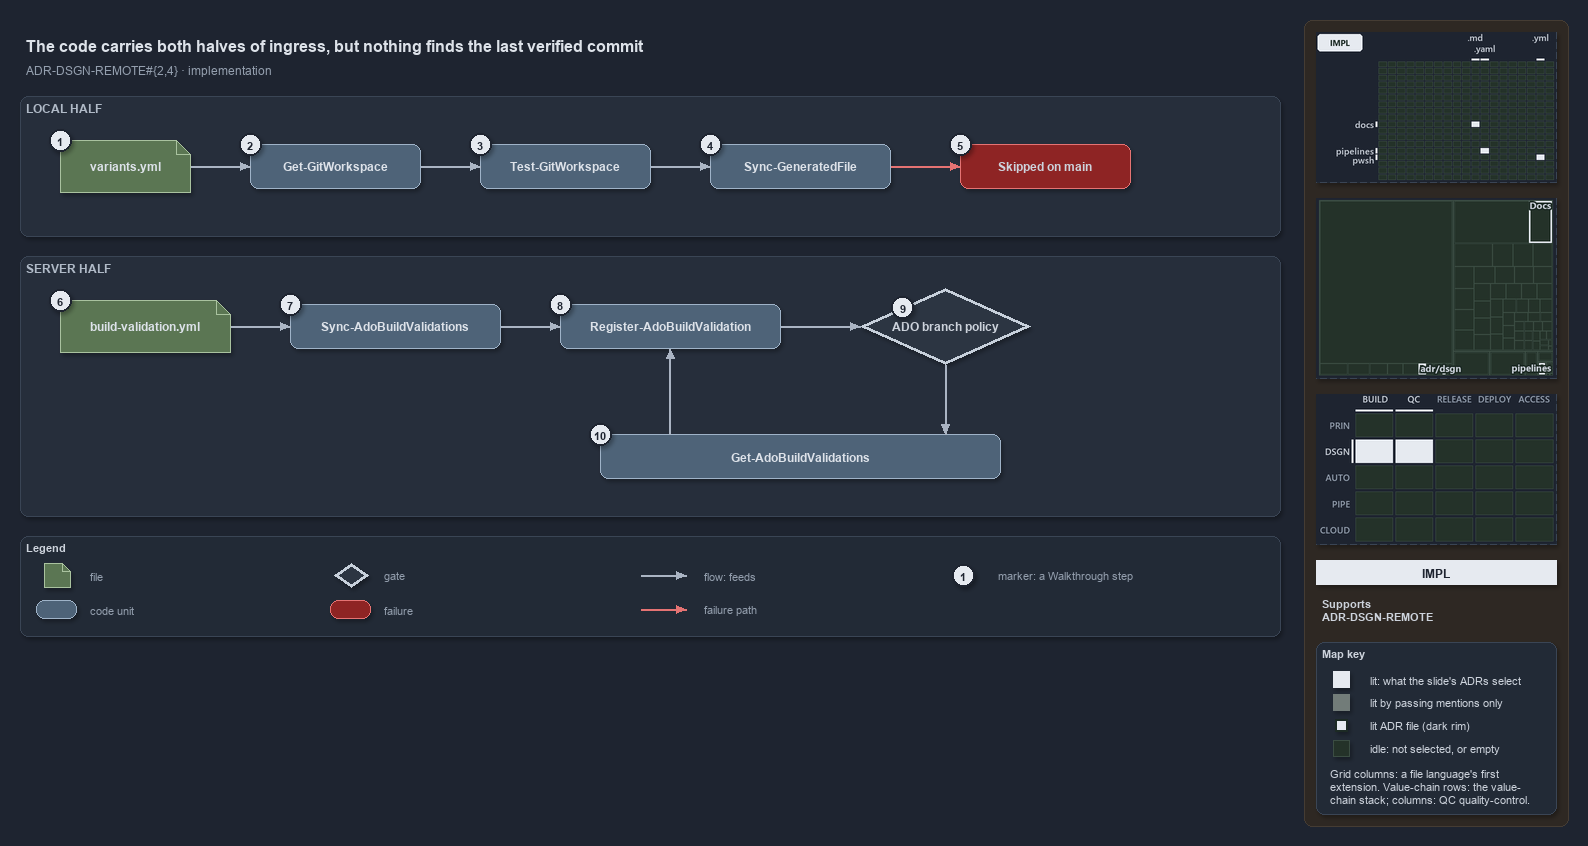

The diagram above was exported from draw.io. Its source (the exported page's mxGraphModel, read from the mxfile embedded in the PNG):
<mxGraphModel dx="1024" dy="768" grid="0" gridSize="10" guides="1" tooltips="1" connect="1" arrows="1" fold="1" page="1" pageScale="1" pageWidth="1572" pageHeight="640" background="#1E2430" math="0" shadow="1">
  <root>
    <mxCell id="0" />
    <mxCell id="1" parent="0" />
    <mxCell id="sidebar-bg" value="" style="rounded=1;arcSize=2;html=1;fillColor=#2E2823;strokeColor=#453C33;shadow=0;" vertex="1" parent="1">
      <mxGeometry x="1304" y="4" width="264" height="806" as="geometry" />
    </mxCell>
    <mxCell id="title" value="The code carries both halves of ingress, but nothing finds the last verified commit" style="text;html=1;align=left;verticalAlign=middle;fontSize=16;fontStyle=1;fontColor=#DDE2E9;" vertex="1" parent="1">
      <mxGeometry x="20" y="14" width="1260" height="30" as="geometry" />
    </mxCell>
    <mxCell id="subtitle" value="ADR-DSGN-REMOTE#{2,4} &amp;#183; implementation" style="text;html=1;align=left;verticalAlign=middle;fontSize=12;fontColor=#949FAE;" vertex="1" parent="1">
      <mxGeometry x="20" y="44" width="1240" height="20" as="geometry" />
    </mxCell>
    <mxCell id="band-local" value="LOCAL HALF" style="rounded=1;html=1;arcSize=3;fillColor=#262E3B;strokeColor=#3A4555;verticalAlign=top;align=left;spacingLeft=8;fontStyle=1;fontSize=12;fontColor=#B0BAC7;" vertex="1" parent="1">
      <mxGeometry x="20" y="80" width="1260" height="140" as="geometry" />
    </mxCell>
    <mxCell id="band-server" value="SERVER HALF" style="rounded=1;html=1;arcSize=3;fillColor=#262E3B;strokeColor=#3A4555;verticalAlign=top;align=left;spacingLeft=8;fontStyle=1;fontSize=12;fontColor=#B0BAC7;" vertex="1" parent="1">
      <mxGeometry x="20" y="240" width="1260" height="260" as="geometry" />
    </mxCell>
    <mxCell id="variants" value="&lt;b&gt;variants.yml&lt;/b&gt;" style="shape=note;size=14;whiteSpace=wrap;html=1;fillColor=#5B7653;strokeColor=#A9C29F;fontSize=12;fontColor=#DDE2E9;" vertex="1" parent="1">
      <mxGeometry x="60" y="124" width="130" height="52" as="geometry" />
    </mxCell>
    <mxCell id="getgw" value="&lt;b&gt;Get-GitWorkspace&lt;/b&gt;" style="rounded=1;whiteSpace=wrap;html=1;arcSize=20;fillColor=#4E6378;strokeColor=#9FB3C8;fontSize=12;fontColor=#DDE2E9;" vertex="1" parent="1">
      <mxGeometry x="250" y="128" width="170" height="44" as="geometry" />
    </mxCell>
    <mxCell id="testgw" value="&lt;b&gt;Test-GitWorkspace&lt;/b&gt;" style="rounded=1;whiteSpace=wrap;html=1;arcSize=20;fillColor=#4E6378;strokeColor=#9FB3C8;fontSize=12;fontColor=#DDE2E9;" vertex="1" parent="1">
      <mxGeometry x="480" y="128" width="170" height="44" as="geometry" />
    </mxCell>
    <mxCell id="syncgf" value="&lt;b&gt;Sync-GeneratedFile&lt;/b&gt;" style="rounded=1;whiteSpace=wrap;html=1;arcSize=20;fillColor=#4E6378;strokeColor=#9FB3C8;fontSize=12;fontColor=#DDE2E9;" vertex="1" parent="1">
      <mxGeometry x="710" y="128" width="180" height="44" as="geometry" />
    </mxCell>
    <mxCell id="skipped" value="&lt;b&gt;Skipped on main&lt;/b&gt;" style="rounded=1;whiteSpace=wrap;html=1;arcSize=20;fillColor=#8E2424;strokeColor=#E57373;fontSize=12;" vertex="1" parent="1">
      <mxGeometry x="960" y="128" width="170" height="44" as="geometry" />
    </mxCell>
    <mxCell id="bv" value="&lt;b&gt;build-validation.yml&lt;/b&gt;" style="shape=note;size=14;whiteSpace=wrap;html=1;fillColor=#5B7653;strokeColor=#A9C29F;fontSize=12;fontColor=#DDE2E9;" vertex="1" parent="1">
      <mxGeometry x="60" y="284" width="170" height="52" as="geometry" />
    </mxCell>
    <mxCell id="syncado" value="&lt;b&gt;Sync-AdoBuildValidations&lt;/b&gt;" style="rounded=1;whiteSpace=wrap;html=1;arcSize=20;fillColor=#4E6378;strokeColor=#9FB3C8;fontSize=12;fontColor=#DDE2E9;" vertex="1" parent="1">
      <mxGeometry x="290" y="288" width="210" height="44" as="geometry" />
    </mxCell>
    <mxCell id="register" value="&lt;b&gt;Register-AdoBuildValidation&lt;/b&gt;" style="rounded=1;whiteSpace=wrap;html=1;arcSize=20;fillColor=#4E6378;strokeColor=#9FB3C8;fontSize=12;fontColor=#DDE2E9;" vertex="1" parent="1">
      <mxGeometry x="560" y="288" width="220" height="44" as="geometry" />
    </mxCell>
    <mxCell id="policy" value="&lt;b&gt;ADO branch policy&lt;/b&gt;" style="rhombus;whiteSpace=wrap;html=1;fillColor=#2C3542;strokeColor=#C7D0DB;strokeWidth=3;fontSize=12;fontColor=#CDD3DC;" vertex="1" parent="1">
      <mxGeometry x="860" y="272" width="170" height="76" as="geometry" />
    </mxCell>
    <mxCell id="getado" value="&lt;b&gt;Get-AdoBuildValidations&lt;/b&gt;" style="rounded=1;whiteSpace=wrap;html=1;arcSize=20;fillColor=#4E6378;strokeColor=#9FB3C8;fontSize=12;fontColor=#DDE2E9;" vertex="1" parent="1">
      <mxGeometry x="600" y="418" width="400" height="44" as="geometry" />
    </mxCell>
    <mxCell id="p-edge-variants-getgw-a" value="" style="text;html=1;strokeColor=none;fillColor=none;" vertex="1" parent="1">
      <mxGeometry x="190" y="150" width="1" height="1" as="geometry" />
    </mxCell>
    <mxCell id="p-edge-variants-getgw-b" value="" style="text;html=1;strokeColor=none;fillColor=none;" vertex="1" parent="1">
      <mxGeometry x="250" y="150" width="1" height="1" as="geometry" />
    </mxCell>
    <mxCell id="edge-variants-getgw" value="" style="edgeStyle=orthogonalEdgeStyle;rounded=1;html=1;fontSize=10;endArrow=block;strokeColor=#AAB4C3;fontColor=#CDD3DC;shadow=0;" edge="1" parent="1" source="p-edge-variants-getgw-a" target="p-edge-variants-getgw-b">
      <mxGeometry relative="1" as="geometry" />
    </mxCell>
    <mxCell id="p-edge-getgw-testgw-a" value="" style="text;html=1;strokeColor=none;fillColor=none;" vertex="1" parent="1">
      <mxGeometry x="420" y="150" width="1" height="1" as="geometry" />
    </mxCell>
    <mxCell id="p-edge-getgw-testgw-b" value="" style="text;html=1;strokeColor=none;fillColor=none;" vertex="1" parent="1">
      <mxGeometry x="480" y="150" width="1" height="1" as="geometry" />
    </mxCell>
    <mxCell id="edge-getgw-testgw" value="" style="edgeStyle=orthogonalEdgeStyle;rounded=1;html=1;fontSize=10;endArrow=block;strokeColor=#AAB4C3;fontColor=#CDD3DC;shadow=0;" edge="1" parent="1" source="p-edge-getgw-testgw-a" target="p-edge-getgw-testgw-b">
      <mxGeometry relative="1" as="geometry" />
    </mxCell>
    <mxCell id="p-edge-testgw-syncgf-a" value="" style="text;html=1;strokeColor=none;fillColor=none;" vertex="1" parent="1">
      <mxGeometry x="650" y="150" width="1" height="1" as="geometry" />
    </mxCell>
    <mxCell id="p-edge-testgw-syncgf-b" value="" style="text;html=1;strokeColor=none;fillColor=none;" vertex="1" parent="1">
      <mxGeometry x="710" y="150" width="1" height="1" as="geometry" />
    </mxCell>
    <mxCell id="edge-testgw-syncgf" value="" style="edgeStyle=orthogonalEdgeStyle;rounded=1;html=1;fontSize=10;endArrow=block;strokeColor=#AAB4C3;fontColor=#CDD3DC;shadow=0;" edge="1" parent="1" source="p-edge-testgw-syncgf-a" target="p-edge-testgw-syncgf-b">
      <mxGeometry relative="1" as="geometry" />
    </mxCell>
    <mxCell id="p-edge-syncgf-skipped-a" value="" style="text;html=1;strokeColor=none;fillColor=none;" vertex="1" parent="1">
      <mxGeometry x="890" y="150" width="1" height="1" as="geometry" />
    </mxCell>
    <mxCell id="p-edge-syncgf-skipped-b" value="" style="text;html=1;strokeColor=none;fillColor=none;" vertex="1" parent="1">
      <mxGeometry x="960" y="150" width="1" height="1" as="geometry" />
    </mxCell>
    <mxCell id="edge-syncgf-skipped" value="" style="edgeStyle=orthogonalEdgeStyle;rounded=1;html=1;fontSize=10;endArrow=block;strokeColor=#E57373;fontColor=#CDD3DC;shadow=0;" edge="1" parent="1" source="p-edge-syncgf-skipped-a" target="p-edge-syncgf-skipped-b">
      <mxGeometry relative="1" as="geometry" />
    </mxCell>
    <mxCell id="p-edge-bv-syncado-a" value="" style="text;html=1;strokeColor=none;fillColor=none;" vertex="1" parent="1">
      <mxGeometry x="230" y="310" width="1" height="1" as="geometry" />
    </mxCell>
    <mxCell id="p-edge-bv-syncado-b" value="" style="text;html=1;strokeColor=none;fillColor=none;" vertex="1" parent="1">
      <mxGeometry x="290" y="310" width="1" height="1" as="geometry" />
    </mxCell>
    <mxCell id="edge-bv-syncado" value="" style="edgeStyle=orthogonalEdgeStyle;rounded=1;html=1;fontSize=10;endArrow=block;strokeColor=#AAB4C3;fontColor=#CDD3DC;shadow=0;" edge="1" parent="1" source="p-edge-bv-syncado-a" target="p-edge-bv-syncado-b">
      <mxGeometry relative="1" as="geometry" />
    </mxCell>
    <mxCell id="p-edge-syncado-register-a" value="" style="text;html=1;strokeColor=none;fillColor=none;" vertex="1" parent="1">
      <mxGeometry x="500" y="310" width="1" height="1" as="geometry" />
    </mxCell>
    <mxCell id="p-edge-syncado-register-b" value="" style="text;html=1;strokeColor=none;fillColor=none;" vertex="1" parent="1">
      <mxGeometry x="560" y="310" width="1" height="1" as="geometry" />
    </mxCell>
    <mxCell id="edge-syncado-register" value="" style="edgeStyle=orthogonalEdgeStyle;rounded=1;html=1;fontSize=10;endArrow=block;strokeColor=#AAB4C3;fontColor=#CDD3DC;shadow=0;" edge="1" parent="1" source="p-edge-syncado-register-a" target="p-edge-syncado-register-b">
      <mxGeometry relative="1" as="geometry" />
    </mxCell>
    <mxCell id="p-edge-register-policy-a" value="" style="text;html=1;strokeColor=none;fillColor=none;" vertex="1" parent="1">
      <mxGeometry x="780" y="310" width="1" height="1" as="geometry" />
    </mxCell>
    <mxCell id="p-edge-register-policy-b" value="" style="text;html=1;strokeColor=none;fillColor=none;" vertex="1" parent="1">
      <mxGeometry x="860" y="310" width="1" height="1" as="geometry" />
    </mxCell>
    <mxCell id="edge-register-policy" value="" style="edgeStyle=orthogonalEdgeStyle;rounded=1;html=1;fontSize=10;endArrow=block;strokeColor=#AAB4C3;fontColor=#CDD3DC;shadow=0;" edge="1" parent="1" source="p-edge-register-policy-a" target="p-edge-register-policy-b">
      <mxGeometry relative="1" as="geometry" />
    </mxCell>
    <mxCell id="p-edge-policy-getado-a" value="" style="text;html=1;strokeColor=none;fillColor=none;" vertex="1" parent="1">
      <mxGeometry x="945" y="348" width="1" height="1" as="geometry" />
    </mxCell>
    <mxCell id="p-edge-policy-getado-b" value="" style="text;html=1;strokeColor=none;fillColor=none;" vertex="1" parent="1">
      <mxGeometry x="945" y="418" width="1" height="1" as="geometry" />
    </mxCell>
    <mxCell id="edge-policy-getado" value="" style="edgeStyle=orthogonalEdgeStyle;rounded=1;html=1;fontSize=10;endArrow=block;strokeColor=#AAB4C3;fontColor=#CDD3DC;shadow=0;" edge="1" parent="1" source="p-edge-policy-getado-a" target="p-edge-policy-getado-b">
      <mxGeometry relative="1" as="geometry" />
    </mxCell>
    <mxCell id="p-edge-getado-register-a" value="" style="text;html=1;strokeColor=none;fillColor=none;" vertex="1" parent="1">
      <mxGeometry x="670" y="418" width="1" height="1" as="geometry" />
    </mxCell>
    <mxCell id="p-edge-getado-register-b" value="" style="text;html=1;strokeColor=none;fillColor=none;" vertex="1" parent="1">
      <mxGeometry x="670" y="332" width="1" height="1" as="geometry" />
    </mxCell>
    <mxCell id="edge-getado-register" value="" style="edgeStyle=orthogonalEdgeStyle;rounded=1;html=1;fontSize=10;endArrow=block;strokeColor=#AAB4C3;fontColor=#CDD3DC;shadow=0;" edge="1" parent="1" source="p-edge-getado-register-a" target="p-edge-getado-register-b">
      <mxGeometry relative="1" as="geometry" />
    </mxCell>
    <mxCell id="mark-1" value="1" style="ellipse;html=1;fillColor=#E6EAF0;strokeColor=#1E2430;strokeWidth=2;fontColor=#1E2430;fontStyle=1;fontSize=11;" vertex="1" parent="1">
      <mxGeometry x="49" y="113" width="22" height="22" as="geometry" />
    </mxCell>
    <mxCell id="mark-2" value="2" style="ellipse;html=1;fillColor=#E6EAF0;strokeColor=#1E2430;strokeWidth=2;fontColor=#1E2430;fontStyle=1;fontSize=11;" vertex="1" parent="1">
      <mxGeometry x="239" y="117" width="22" height="22" as="geometry" />
    </mxCell>
    <mxCell id="mark-3" value="3" style="ellipse;html=1;fillColor=#E6EAF0;strokeColor=#1E2430;strokeWidth=2;fontColor=#1E2430;fontStyle=1;fontSize=11;" vertex="1" parent="1">
      <mxGeometry x="469" y="117" width="22" height="22" as="geometry" />
    </mxCell>
    <mxCell id="mark-4" value="4" style="ellipse;html=1;fillColor=#E6EAF0;strokeColor=#1E2430;strokeWidth=2;fontColor=#1E2430;fontStyle=1;fontSize=11;" vertex="1" parent="1">
      <mxGeometry x="699" y="117" width="22" height="22" as="geometry" />
    </mxCell>
    <mxCell id="mark-5" value="5" style="ellipse;html=1;fillColor=#E6EAF0;strokeColor=#1E2430;strokeWidth=2;fontColor=#1E2430;fontStyle=1;fontSize=11;" vertex="1" parent="1">
      <mxGeometry x="949" y="117" width="22" height="22" as="geometry" />
    </mxCell>
    <mxCell id="mark-6" value="6" style="ellipse;html=1;fillColor=#E6EAF0;strokeColor=#1E2430;strokeWidth=2;fontColor=#1E2430;fontStyle=1;fontSize=11;" vertex="1" parent="1">
      <mxGeometry x="49" y="273" width="22" height="22" as="geometry" />
    </mxCell>
    <mxCell id="mark-7" value="7" style="ellipse;html=1;fillColor=#E6EAF0;strokeColor=#1E2430;strokeWidth=2;fontColor=#1E2430;fontStyle=1;fontSize=11;" vertex="1" parent="1">
      <mxGeometry x="279" y="277" width="22" height="22" as="geometry" />
    </mxCell>
    <mxCell id="mark-8" value="8" style="ellipse;html=1;fillColor=#E6EAF0;strokeColor=#1E2430;strokeWidth=2;fontColor=#1E2430;fontStyle=1;fontSize=11;" vertex="1" parent="1">
      <mxGeometry x="549" y="277" width="22" height="22" as="geometry" />
    </mxCell>
    <mxCell id="mark-9" value="9" style="ellipse;html=1;fillColor=#E6EAF0;strokeColor=#1E2430;strokeWidth=2;fontColor=#1E2430;fontStyle=1;fontSize=11;" vertex="1" parent="1">
      <mxGeometry x="891.5" y="280.0" width="22" height="22" as="geometry" />
    </mxCell>
    <mxCell id="mark-10" value="10" style="ellipse;html=1;fillColor=#E6EAF0;strokeColor=#1E2430;strokeWidth=2;fontColor=#1E2430;fontStyle=1;fontSize=11;" vertex="1" parent="1">
      <mxGeometry x="589" y="407" width="22" height="22" as="geometry" />
    </mxCell>
    <mxCell id="legend" value="&lt;b&gt;Legend&lt;/b&gt;" style="rounded=1;whiteSpace=wrap;html=1;arcSize=6;fillColor=#222A36;strokeColor=#3A4555;align=left;verticalAlign=top;spacing=8;fontSize=11;fontColor=#CDD3DC;" vertex="1" parent="1">
      <mxGeometry x="20" y="520" width="1260" height="100" as="geometry" />
    </mxCell>
    <mxCell id="legend-0" value="" style="shape=note;size=14;whiteSpace=wrap;html=1;fillColor=#5B7653;strokeColor=#A9C29F;fontSize=12;fontColor=#DDE2E9;" vertex="1" parent="1">
      <mxGeometry x="44" y="547" width="26" height="24" as="geometry" />
    </mxCell>
    <mxCell id="legend-0-text" value="file" style="text;html=1;align=left;verticalAlign=middle;fontSize=11;fontColor=#949FAE;" vertex="1" parent="1">
      <mxGeometry x="84" y="549" width="260" height="20" as="geometry" />
    </mxCell>
    <mxCell id="legend-1" value="" style="rounded=1;whiteSpace=wrap;html=1;arcSize=20;fillColor=#4E6378;strokeColor=#9FB3C8;fontSize=12;fontColor=#DDE2E9;" vertex="1" parent="1">
      <mxGeometry x="36" y="584" width="40" height="18" as="geometry" />
    </mxCell>
    <mxCell id="legend-1-text" value="code unit" style="text;html=1;align=left;verticalAlign=middle;fontSize=11;fontColor=#949FAE;" vertex="1" parent="1">
      <mxGeometry x="84" y="583" width="260" height="20" as="geometry" />
    </mxCell>
    <mxCell id="legend-2" value="" style="rhombus;whiteSpace=wrap;html=1;fillColor=#2C3542;strokeColor=#C7D0DB;strokeWidth=3;fontSize=12;fontColor=#CDD3DC;" vertex="1" parent="1">
      <mxGeometry x="334" y="547" width="34" height="24" as="geometry" />
    </mxCell>
    <mxCell id="legend-2-text" value="gate" style="text;html=1;align=left;verticalAlign=middle;fontSize=11;fontColor=#949FAE;" vertex="1" parent="1">
      <mxGeometry x="378" y="549" width="260" height="20" as="geometry" />
    </mxCell>
    <mxCell id="legend-3" value="" style="rounded=1;whiteSpace=wrap;html=1;arcSize=20;fillColor=#8E2424;strokeColor=#E57373;fontSize=12;" vertex="1" parent="1">
      <mxGeometry x="330" y="584" width="40" height="18" as="geometry" />
    </mxCell>
    <mxCell id="legend-3-text" value="failure" style="text;html=1;align=left;verticalAlign=middle;fontSize=11;fontColor=#949FAE;" vertex="1" parent="1">
      <mxGeometry x="378" y="583" width="260" height="20" as="geometry" />
    </mxCell>
    <mxCell id="p-legend-4-a" value="" style="text;html=1;strokeColor=none;fillColor=none;" vertex="1" parent="1">
      <mxGeometry x="640" y="559" width="1" height="1" as="geometry" />
    </mxCell>
    <mxCell id="p-legend-4-b" value="" style="text;html=1;strokeColor=none;fillColor=none;" vertex="1" parent="1">
      <mxGeometry x="686" y="559" width="1" height="1" as="geometry" />
    </mxCell>
    <mxCell id="legend-4" value="" style="edgeStyle=orthogonalEdgeStyle;rounded=1;html=1;fontSize=10;endArrow=block;strokeColor=#AAB4C3;fontColor=#CDD3DC;shadow=0;" edge="1" parent="1" source="p-legend-4-a" target="p-legend-4-b">
      <mxGeometry relative="1" as="geometry" />
    </mxCell>
    <mxCell id="legend-4-text" value="flow: feeds" style="text;html=1;align=left;verticalAlign=middle;fontSize=11;fontColor=#949FAE;" vertex="1" parent="1">
      <mxGeometry x="698" y="549" width="260" height="20" as="geometry" />
    </mxCell>
    <mxCell id="p-legend-5-a" value="" style="text;html=1;strokeColor=none;fillColor=none;" vertex="1" parent="1">
      <mxGeometry x="640" y="593" width="1" height="1" as="geometry" />
    </mxCell>
    <mxCell id="p-legend-5-b" value="" style="text;html=1;strokeColor=none;fillColor=none;" vertex="1" parent="1">
      <mxGeometry x="686" y="593" width="1" height="1" as="geometry" />
    </mxCell>
    <mxCell id="legend-5" value="" style="edgeStyle=orthogonalEdgeStyle;rounded=1;html=1;fontSize=10;endArrow=block;strokeColor=#E57373;fontColor=#CDD3DC;shadow=0;" edge="1" parent="1" source="p-legend-5-a" target="p-legend-5-b">
      <mxGeometry relative="1" as="geometry" />
    </mxCell>
    <mxCell id="legend-5-text" value="failure path" style="text;html=1;align=left;verticalAlign=middle;fontSize=11;fontColor=#949FAE;" vertex="1" parent="1">
      <mxGeometry x="698" y="583" width="260" height="20" as="geometry" />
    </mxCell>
    <mxCell id="legend-6" value="1" style="ellipse;html=1;fillColor=#E6EAF0;strokeColor=#1E2430;strokeWidth=2;fontColor=#1E2430;fontStyle=1;fontSize=11;" vertex="1" parent="1">
      <mxGeometry x="952" y="548" width="22" height="22" as="geometry" />
    </mxCell>
    <mxCell id="legend-6-text" value="marker: a Walkthrough step" style="text;html=1;align=left;verticalAlign=middle;fontSize=11;fontColor=#949FAE;" vertex="1" parent="1">
      <mxGeometry x="992" y="549" width="260" height="20" as="geometry" />
    </mxCell>
    <mxCell id="minimap-grid" value="" style="shape=image;html=1;imageAspect=0;aspect=fixed;verticalLabelPosition=bottom;strokeColor=#3A4555;dashed=1;fillColor=#222A36;image=data:image/png,(base64 omitted: 8120 chars);" vertex="1" parent="1">
      <mxGeometry x="1316" y="16" width="240" height="150" as="geometry" />
    </mxCell>
    <mxCell id="minimap-tree" value="" style="shape=image;html=1;imageAspect=0;aspect=fixed;verticalLabelPosition=bottom;strokeColor=#3A4555;dashed=1;fillColor=#222A36;image=data:image/png,(base64 omitted: 9560 chars);" vertex="1" parent="1">
      <mxGeometry x="1316" y="182" width="240" height="180" as="geometry" />
    </mxCell>
    <mxCell id="minimap-chain" value="" style="shape=image;html=1;imageAspect=0;aspect=fixed;verticalLabelPosition=bottom;strokeColor=#3A4555;dashed=1;fillColor=#222A36;image=data:image/png,(base64 omitted: 12860 chars);" vertex="1" parent="1">
      <mxGeometry x="1316" y="378" width="240" height="150" as="geometry" />
    </mxCell>
    <mxCell id="lens-badge" value="IMPL" style="rounded=0;whiteSpace=wrap;html=1;align=center;verticalAlign=middle;fontSize=12;fontStyle=1;fontColor=#1E2430;fillColor=#E6EAF0;strokeColor=none;" vertex="1" parent="1">
      <mxGeometry x="1316" y="544" width="240" height="24" as="geometry" />
    </mxCell>
    <mxCell id="supports" value="&lt;b&gt;Supports&lt;/b&gt;&lt;br&gt;ADR-DSGN-REMOTE" style="text;html=1;whiteSpace=wrap;align=left;verticalAlign=top;fontSize=11;fontColor=#CDD3DC;" vertex="1" parent="1">
      <mxGeometry x="1316" y="576" width="240" height="38" as="geometry" />
    </mxCell>
    <mxCell id="mapkey" value="&lt;b&gt;Map key&lt;/b&gt;" style="rounded=1;arcSize=6;whiteSpace=wrap;html=1;align=left;verticalAlign=top;fontSize=11;fontColor=#CDD3DC;fillColor=#222A36;strokeColor=#3A4555;spacingLeft=8;spacingTop=2;" vertex="1" parent="1">
      <mxGeometry x="1316" y="626" width="240" height="172" as="geometry" />
    </mxCell>
    <mxCell id="mapkey-lit" value="" style="rounded=0;html=1;fillColor=#E6EAF0;strokeColor=#E6EAF0;" vertex="1" parent="1">
      <mxGeometry x="1333.0" y="655.0" width="16" height="16" as="geometry" />
    </mxCell>
    <mxCell id="mapkey-lit-text" value="lit: what the slide's ADRs select" style="text;html=1;align=left;verticalAlign=middle;fontSize=11;fontColor=#CDD3DC;" vertex="1" parent="1">
      <mxGeometry x="1364" y="653" width="184" height="20" as="geometry" />
    </mxCell>
    <mxCell id="mapkey-touched" value="" style="rounded=0;html=1;fillColor=#727C79;strokeColor=#727C79;" vertex="1" parent="1">
      <mxGeometry x="1333.0" y="678.0" width="16" height="16" as="geometry" />
    </mxCell>
    <mxCell id="mapkey-touched-text" value="lit by passing mentions only" style="text;html=1;align=left;verticalAlign=middle;fontSize=11;fontColor=#CDD3DC;" vertex="1" parent="1">
      <mxGeometry x="1364" y="676" width="184" height="20" as="geometry" />
    </mxCell>
    <mxCell id="mapkey-adr" value="" style="rounded=0;html=1;fillColor=#E6EAF0;strokeColor=#1C2A24;strokeWidth=2;" vertex="1" parent="1">
      <mxGeometry x="1335.0" y="703.0" width="12" height="12" as="geometry" />
    </mxCell>
    <mxCell id="mapkey-adr-text" value="lit ADR file (dark rim)" style="text;html=1;align=left;verticalAlign=middle;fontSize=11;fontColor=#CDD3DC;" vertex="1" parent="1">
      <mxGeometry x="1364" y="699" width="184" height="20" as="geometry" />
    </mxCell>
    <mxCell id="mapkey-idle" value="" style="rounded=0;html=1;fillColor=#243229;strokeColor=#3B4D43;" vertex="1" parent="1">
      <mxGeometry x="1333.0" y="724.0" width="16" height="16" as="geometry" />
    </mxCell>
    <mxCell id="mapkey-idle-text" value="idle: not selected, or empty" style="text;html=1;align=left;verticalAlign=middle;fontSize=11;fontColor=#CDD3DC;" vertex="1" parent="1">
      <mxGeometry x="1364" y="722" width="184" height="20" as="geometry" />
    </mxCell>
    <mxCell id="mapkey-codes" value="Grid columns: a file language's first&lt;br&gt;extension. Value-chain rows: the value-&lt;br&gt;chain stack; columns: QC quality-control." style="text;html=1;align=left;verticalAlign=top;whiteSpace=wrap;fontSize=11;fontColor=#CDD3DC;" vertex="1" parent="1">
      <mxGeometry x="1324" y="746" width="224" height="46" as="geometry" />
    </mxCell>
  </root>
</mxGraphModel>